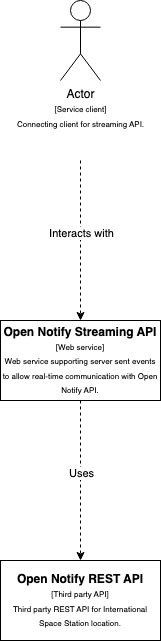

The diagram above was exported from draw.io. Its source (the exported page's mxGraphModel, read from the mxfile embedded in the PNG):
<mxGraphModel dx="588" dy="705" grid="1" gridSize="10" guides="1" tooltips="1" connect="1" arrows="1" fold="1" page="1" pageScale="1" pageWidth="850" pageHeight="1100" math="0" shadow="0">
  <root>
    <mxCell id="0" />
    <mxCell id="1" parent="0" />
    <mxCell id="2" value="Actor&lt;br&gt;&lt;font style=&quot;font-size: 8px&quot;&gt;[Service client]&lt;br&gt;&lt;/font&gt;&lt;span style=&quot;font-size: 8px&quot;&gt;Connecting client for streaming API.&lt;/span&gt;" style="shape=umlActor;verticalLabelPosition=bottom;verticalAlign=top;html=1;outlineConnect=0;" parent="1" vertex="1">
      <mxGeometry x="340" y="80" width="40" height="80" as="geometry" />
    </mxCell>
    <mxCell id="3" value="&lt;b&gt;Open Notify Streaming API&lt;/b&gt;&lt;br&gt;&lt;font style=&quot;font-size: 8px&quot;&gt;[Web service]&lt;br&gt;Web service supporting server sent events to allow real-time communication with Open Notify API.&lt;/font&gt;" style="rounded=0;whiteSpace=wrap;html=1;" parent="1" vertex="1">
      <mxGeometry x="280" y="400" width="160" height="80" as="geometry" />
    </mxCell>
    <mxCell id="4" value="" style="endArrow=classic;html=1;entryX=0.5;entryY=0;entryDx=0;entryDy=0;dashed=1;" parent="1" target="3" edge="1">
      <mxGeometry width="50" height="50" relative="1" as="geometry">
        <mxPoint x="360" y="240" as="sourcePoint" />
        <mxPoint x="369.5" y="390" as="targetPoint" />
      </mxGeometry>
    </mxCell>
    <mxCell id="5" value="Interacts with" style="edgeLabel;html=1;align=center;verticalAlign=middle;resizable=0;points=[];" parent="4" vertex="1" connectable="0">
      <mxGeometry x="-0.1" relative="1" as="geometry">
        <mxPoint as="offset" />
      </mxGeometry>
    </mxCell>
    <mxCell id="11" value="&lt;b&gt;Open Notify REST API&lt;/b&gt;&lt;br&gt;&lt;font style=&quot;font-size: 8px&quot;&gt;[Third party API]&lt;br&gt;Third party REST API for International Space Station location.&lt;/font&gt;" style="rounded=0;whiteSpace=wrap;html=1;" parent="1" vertex="1">
      <mxGeometry x="280" y="640" width="160" height="80" as="geometry" />
    </mxCell>
    <mxCell id="12" value="" style="endArrow=classic;html=1;dashed=1;exitX=0.5;exitY=1;exitDx=0;exitDy=0;entryX=0.5;entryY=0;entryDx=0;entryDy=0;" parent="1" source="3" target="11" edge="1">
      <mxGeometry width="50" height="50" relative="1" as="geometry">
        <mxPoint x="360" y="510" as="sourcePoint" />
        <mxPoint x="390" y="640" as="targetPoint" />
      </mxGeometry>
    </mxCell>
    <mxCell id="13" value="Uses" style="edgeLabel;html=1;align=center;verticalAlign=middle;resizable=0;points=[];" parent="12" vertex="1" connectable="0">
      <mxGeometry x="-0.1" relative="1" as="geometry">
        <mxPoint as="offset" />
      </mxGeometry>
    </mxCell>
  </root>
</mxGraphModel>